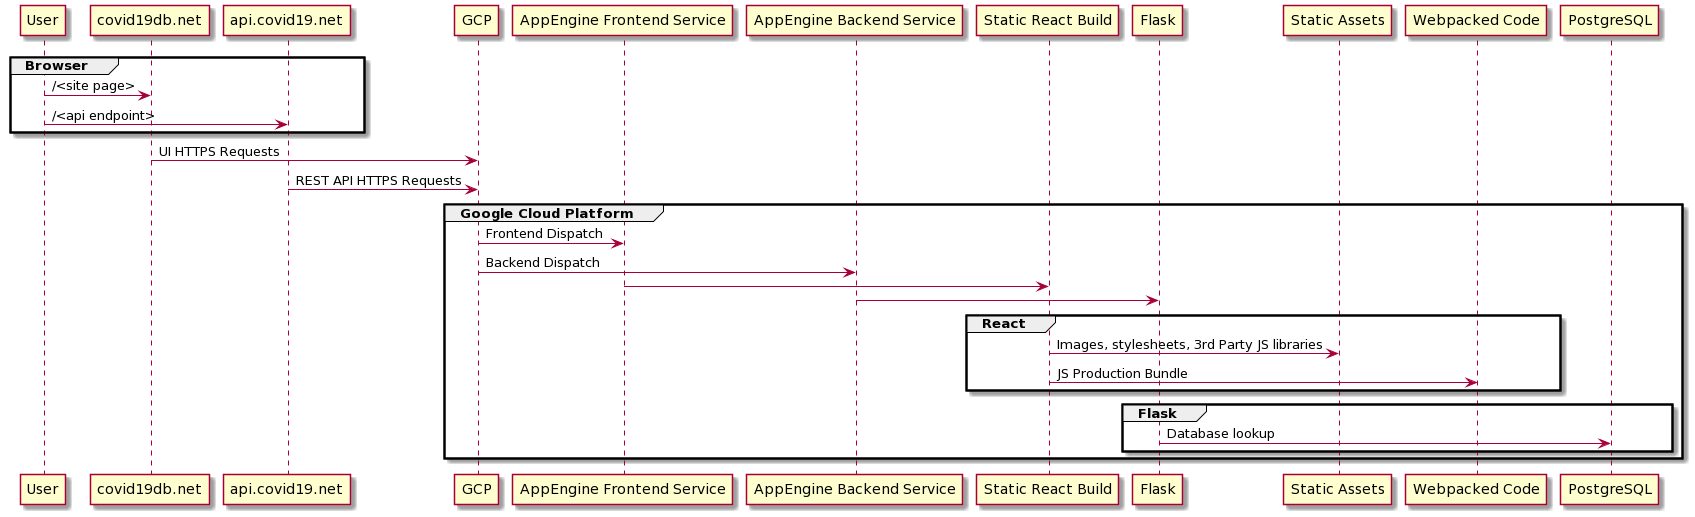

The diagram above was rendered by PlantUML. Its source (embedded in the PNG):
@startuml
group Browser
 User->covid19db.net : /<site page>
 User->api.covid19.net : /<api endpoint>
end

covid19db.net->GCP : UI HTTPS Requests 
api.covid19.net->GCP : REST API HTTPS Requests 

group Google Cloud Platform
 GCP->"AppEngine Frontend Service" : Frontend Dispatch
 GCP->"AppEngine Backend Service" : Backend Dispatch
 "AppEngine Frontend Service"->"Static React Build"
 "AppEngine Backend Service"->Flask
 group React
  "Static React Build"->"Static Assets" : Images, stylesheets, 3rd Party JS libraries
  "Static React Build"->"Webpacked Code" : JS Production Bundle
 end
 group Flask
  Flask->PostgreSQL : Database lookup
 end
end
@enduml